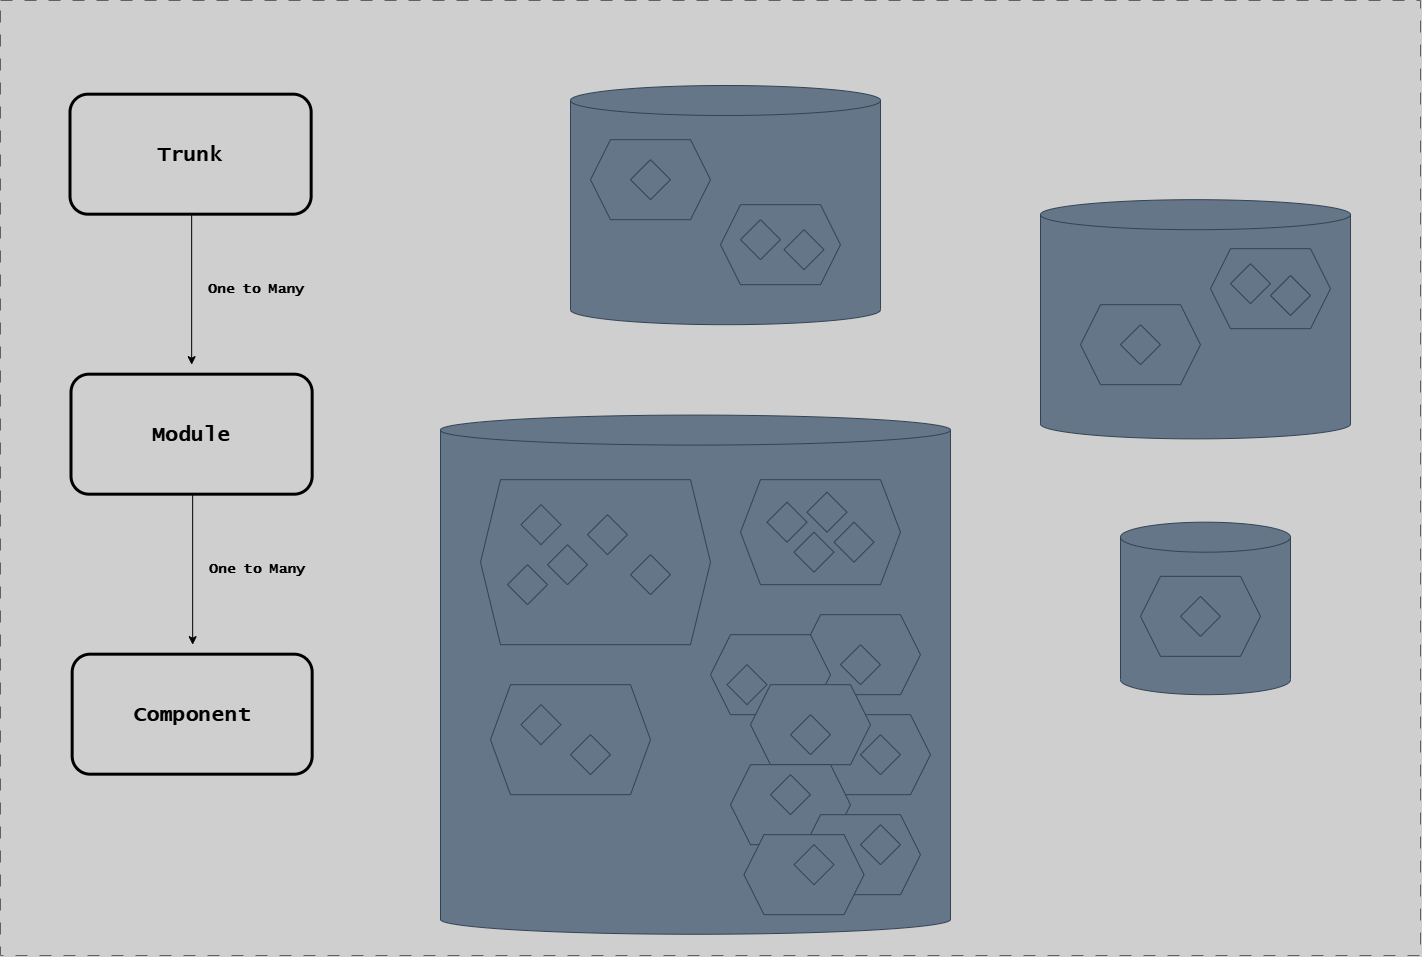

The diagram above was exported from draw.io. Its source (the exported page's mxGraphModel, read from the mxfile embedded in the PNG):
<mxGraphModel dx="3965" dy="-3692" grid="1" gridSize="10" guides="1" tooltips="1" connect="1" arrows="1" fold="1" page="1" pageScale="1" pageWidth="1654" pageHeight="1169" background="#CFCFCF" math="0" shadow="0">
  <root>
    <mxCell id="0" />
    <mxCell id="1" parent="0" />
    <mxCell id="Am71bEUm2mopa9ETLXkn-14" parent="1" style="shape=cylinder3;whiteSpace=wrap;html=1;boundedLbl=1;backgroundOutline=1;size=15;fillColor=#647687;fontColor=#ffffff;strokeColor=#314354;" value="" vertex="1">
      <mxGeometry height="519.18" width="510" x="-1140" y="5259.59" as="geometry" />
    </mxCell>
    <mxCell id="G46-tSZCfBZYrONh_9nJ-37" connectable="0" parent="1" style="group;strokeColor=#616161;dashed=1;dashPattern=12 12;fontFamily=Lucida Console;fontSize=19;fontStyle=1" value="" vertex="1">
      <mxGeometry height="955" width="1420" x="-1580" y="4845" as="geometry" />
    </mxCell>
    <mxCell id="PXYnVrrkaJxa9bx-PvZ7-69" parent="1" style="text;whiteSpace=wrap;html=1;align=center;" value="&lt;b style=&quot;forced-color-adjust: none; color: rgb(0, 0, 0); font-family: &amp;quot;Lucida Console&amp;quot;; font-style: normal; font-variant-ligatures: normal; font-variant-caps: normal; letter-spacing: normal; orphans: 2; text-indent: 0px; text-transform: none; widows: 2; word-spacing: 0px; -webkit-text-stroke-width: 0px; white-space: normal; text-decoration-thickness: initial; text-decoration-style: initial; text-decoration-color: initial; font-size: 21px;&quot;&gt;Component&lt;/b&gt;" vertex="1">
      <mxGeometry height="38.36" width="200" x="-1487.8400000000001" y="5540" as="geometry" />
    </mxCell>
    <mxCell id="PXYnVrrkaJxa9bx-PvZ7-167" edge="1" parent="1" style="endArrow=classic;html=1;rounded=0;fontFamily=Lucida Console;" value="">
      <mxGeometry height="50" relative="1" width="50" as="geometry">
        <mxPoint x="-1387.84" y="5339.18" as="sourcePoint" />
        <mxPoint x="-1387.84" y="5489.18" as="targetPoint" />
      </mxGeometry>
    </mxCell>
    <mxCell id="Am71bEUm2mopa9ETLXkn-1" connectable="0" parent="1" style="group;strokeColor=default;fontFamily=Lucida Console;fontSize=19;fontStyle=1;rounded=1;strokeWidth=3;" value="" vertex="1">
      <mxGeometry height="120" width="240" x="-1507.8400000000001" y="5499.18" as="geometry" />
    </mxCell>
    <mxCell id="Am71bEUm2mopa9ETLXkn-2" parent="1" style="text;whiteSpace=wrap;html=1;align=center;" value="&lt;b style=&quot;forced-color-adjust: none; color: rgb(0, 0, 0); font-family: &amp;quot;Lucida Console&amp;quot;; font-style: normal; font-variant-ligatures: normal; font-variant-caps: normal; letter-spacing: normal; orphans: 2; text-indent: 0px; text-transform: none; widows: 2; word-spacing: 0px; -webkit-text-stroke-width: 0px; white-space: normal; text-decoration-thickness: initial; text-decoration-style: initial; text-decoration-color: initial; font-size: 21px;&quot;&gt;Module&lt;/b&gt;" vertex="1">
      <mxGeometry height="38.36" width="200" x="-1489" y="5260" as="geometry" />
    </mxCell>
    <mxCell id="Am71bEUm2mopa9ETLXkn-3" connectable="0" parent="1" style="group;strokeColor=default;fontFamily=Lucida Console;fontSize=19;fontStyle=1;rounded=1;strokeWidth=3;" value="" vertex="1">
      <mxGeometry height="120" width="241.16" x="-1509" y="5219.18" as="geometry" />
    </mxCell>
    <mxCell id="Am71bEUm2mopa9ETLXkn-4" parent="1" style="text;whiteSpace=wrap;html=1;fontFamily=Lucida Console;align=center;" value="&lt;div style=&quot;&quot;&gt;&lt;span style=&quot;font-size: 14px; text-wrap-mode: nowrap;&quot;&gt;&lt;b&gt;One to Many&lt;/b&gt;&lt;/span&gt;&lt;/div&gt;" vertex="1">
      <mxGeometry height="30" width="110" x="-1377.84" y="5399.18" as="geometry" />
    </mxCell>
    <mxCell id="Am71bEUm2mopa9ETLXkn-8" parent="1" style="shape=hexagon;perimeter=hexagonPerimeter2;whiteSpace=wrap;html=1;fixedSize=1;fillColor=#647687;fontColor=#ffffff;strokeColor=#314354;" value="" vertex="1">
      <mxGeometry height="80" width="120" x="-770" y="5559.18" as="geometry" />
    </mxCell>
    <mxCell id="Am71bEUm2mopa9ETLXkn-9" edge="1" parent="1" style="endArrow=classic;html=1;rounded=0;fontFamily=Lucida Console;" value="">
      <mxGeometry height="50" relative="1" width="50" as="geometry">
        <mxPoint x="-1388.84" y="5059.18" as="sourcePoint" />
        <mxPoint x="-1388.84" y="5209.18" as="targetPoint" />
      </mxGeometry>
    </mxCell>
    <mxCell id="Am71bEUm2mopa9ETLXkn-10" parent="1" style="text;whiteSpace=wrap;html=1;align=center;" value="&lt;b style=&quot;forced-color-adjust: none; color: rgb(0, 0, 0); font-family: &amp;quot;Lucida Console&amp;quot;; font-style: normal; font-variant-ligatures: normal; font-variant-caps: normal; letter-spacing: normal; orphans: 2; text-indent: 0px; text-transform: none; widows: 2; word-spacing: 0px; -webkit-text-stroke-width: 0px; white-space: normal; text-decoration-thickness: initial; text-decoration-style: initial; text-decoration-color: initial; font-size: 21px;&quot;&gt;Trunk&lt;/b&gt;" vertex="1">
      <mxGeometry height="38.36" width="200" x="-1490" y="4980" as="geometry" />
    </mxCell>
    <mxCell id="Am71bEUm2mopa9ETLXkn-11" connectable="0" parent="1" style="group;strokeColor=default;fontFamily=Lucida Console;fontSize=19;fontStyle=1;rounded=1;strokeWidth=3;" value="" vertex="1">
      <mxGeometry height="120" width="241.16" x="-1510" y="4939.18" as="geometry" />
    </mxCell>
    <mxCell id="Am71bEUm2mopa9ETLXkn-12" parent="1" style="text;whiteSpace=wrap;html=1;fontFamily=Lucida Console;align=center;" value="&lt;div style=&quot;&quot;&gt;&lt;span style=&quot;font-size: 14px; text-wrap-mode: nowrap;&quot;&gt;&lt;b&gt;One to Many&lt;/b&gt;&lt;/span&gt;&lt;/div&gt;" vertex="1">
      <mxGeometry height="30" width="110" x="-1378.84" y="5119.18" as="geometry" />
    </mxCell>
    <mxCell id="Am71bEUm2mopa9ETLXkn-13" parent="1" style="shape=cylinder3;whiteSpace=wrap;html=1;boundedLbl=1;backgroundOutline=1;size=15;fillColor=#647687;fontColor=#ffffff;strokeColor=#314354;" value="" vertex="1">
      <mxGeometry height="239.18" width="310" x="-1010" y="4930" as="geometry" />
    </mxCell>
    <mxCell id="Am71bEUm2mopa9ETLXkn-15" parent="1" style="shape=hexagon;perimeter=hexagonPerimeter2;whiteSpace=wrap;html=1;fixedSize=1;fillColor=#647687;fontColor=#ffffff;strokeColor=#314354;" value="" vertex="1">
      <mxGeometry height="80" width="120" x="-780" y="5459.18" as="geometry" />
    </mxCell>
    <mxCell id="Am71bEUm2mopa9ETLXkn-16" parent="1" style="shape=hexagon;perimeter=hexagonPerimeter2;whiteSpace=wrap;html=1;fixedSize=1;fillColor=#647687;fontColor=#ffffff;strokeColor=#314354;" value="" vertex="1">
      <mxGeometry height="110" width="160" x="-1090" y="5529.18" as="geometry" />
    </mxCell>
    <mxCell id="Am71bEUm2mopa9ETLXkn-17" parent="1" style="shape=hexagon;perimeter=hexagonPerimeter2;whiteSpace=wrap;html=1;fixedSize=1;fillColor=#647687;fontColor=#ffffff;strokeColor=#314354;" value="" vertex="1">
      <mxGeometry height="105" width="160" x="-840" y="5324.18" as="geometry" />
    </mxCell>
    <mxCell id="Am71bEUm2mopa9ETLXkn-18" parent="1" style="shape=hexagon;perimeter=hexagonPerimeter2;whiteSpace=wrap;html=1;fixedSize=1;fillColor=#647687;fontColor=#ffffff;strokeColor=#314354;" value="" vertex="1">
      <mxGeometry height="165" width="230" x="-1100" y="5324.18" as="geometry" />
    </mxCell>
    <mxCell id="v50QVmU_XxkXd7XM-mTD-2" parent="1" style="shape=hexagon;perimeter=hexagonPerimeter2;whiteSpace=wrap;html=1;fixedSize=1;fillColor=#647687;fontColor=#ffffff;strokeColor=#314354;" value="" vertex="1">
      <mxGeometry height="80" width="120" x="-870" y="5479.18" as="geometry" />
    </mxCell>
    <mxCell id="v50QVmU_XxkXd7XM-mTD-3" parent="1" style="shape=hexagon;perimeter=hexagonPerimeter2;whiteSpace=wrap;html=1;fixedSize=1;fillColor=#647687;fontColor=#ffffff;strokeColor=#314354;" value="" vertex="1">
      <mxGeometry height="80" width="120" x="-830" y="5529.18" as="geometry" />
    </mxCell>
    <mxCell id="v50QVmU_XxkXd7XM-mTD-4" parent="1" style="shape=hexagon;perimeter=hexagonPerimeter2;whiteSpace=wrap;html=1;fixedSize=1;fillColor=#647687;fontColor=#ffffff;strokeColor=#314354;" value="" vertex="1">
      <mxGeometry height="80" width="120" x="-850" y="5609.18" as="geometry" />
    </mxCell>
    <mxCell id="v50QVmU_XxkXd7XM-mTD-5" parent="1" style="shape=hexagon;perimeter=hexagonPerimeter2;whiteSpace=wrap;html=1;fixedSize=1;fillColor=#647687;fontColor=#ffffff;strokeColor=#314354;" value="" vertex="1">
      <mxGeometry height="80" width="120" x="-780" y="5659.18" as="geometry" />
    </mxCell>
    <mxCell id="v50QVmU_XxkXd7XM-mTD-6" parent="1" style="shape=hexagon;perimeter=hexagonPerimeter2;whiteSpace=wrap;html=1;fixedSize=1;fillColor=#647687;fontColor=#ffffff;strokeColor=#314354;" value="" vertex="1">
      <mxGeometry height="80" width="120" x="-836.5" y="5679.18" as="geometry" />
    </mxCell>
    <mxCell id="v50QVmU_XxkXd7XM-mTD-7" parent="1" style="rhombus;whiteSpace=wrap;html=1;fillColor=#647687;fontColor=#ffffff;strokeColor=#314354;" value="" vertex="1">
      <mxGeometry height="40" width="40" x="-1059.5" y="5349.18" as="geometry" />
    </mxCell>
    <mxCell id="v50QVmU_XxkXd7XM-mTD-8" parent="1" style="rhombus;whiteSpace=wrap;html=1;fillColor=#647687;fontColor=#ffffff;strokeColor=#314354;" value="" vertex="1">
      <mxGeometry height="40" width="40" x="-773.5" y="5336.68" as="geometry" />
    </mxCell>
    <mxCell id="v50QVmU_XxkXd7XM-mTD-9" parent="1" style="rhombus;whiteSpace=wrap;html=1;fillColor=#647687;fontColor=#ffffff;strokeColor=#314354;" value="" vertex="1">
      <mxGeometry height="40" width="40" x="-1073" y="5409.18" as="geometry" />
    </mxCell>
    <mxCell id="v50QVmU_XxkXd7XM-mTD-10" parent="1" style="rhombus;whiteSpace=wrap;html=1;fillColor=#647687;fontColor=#ffffff;strokeColor=#314354;" value="" vertex="1">
      <mxGeometry height="40" width="40" x="-1033" y="5389.18" as="geometry" />
    </mxCell>
    <mxCell id="v50QVmU_XxkXd7XM-mTD-11" parent="1" style="rhombus;whiteSpace=wrap;html=1;fillColor=#647687;fontColor=#ffffff;strokeColor=#314354;flipV=1;legacyAnchorPoints=0;flipH=0;" value="" vertex="1">
      <mxGeometry height="40" width="40" x="-950" y="5399.18" as="geometry" />
    </mxCell>
    <mxCell id="v50QVmU_XxkXd7XM-mTD-12" parent="1" style="rhombus;whiteSpace=wrap;html=1;fillColor=#647687;fontColor=#ffffff;strokeColor=#314354;flipV=1;legacyAnchorPoints=0;flipH=0;" value="" vertex="1">
      <mxGeometry height="40" width="40" x="-853.5" y="5509.18" as="geometry" />
    </mxCell>
    <mxCell id="v50QVmU_XxkXd7XM-mTD-13" parent="1" style="rhombus;whiteSpace=wrap;html=1;fillColor=#647687;fontColor=#ffffff;strokeColor=#314354;flipV=1;legacyAnchorPoints=0;flipH=0;" value="" vertex="1">
      <mxGeometry height="40" width="40" x="-1059.5" y="5549.18" as="geometry" />
    </mxCell>
    <mxCell id="v50QVmU_XxkXd7XM-mTD-14" parent="1" style="rhombus;whiteSpace=wrap;html=1;fillColor=#647687;fontColor=#ffffff;strokeColor=#314354;flipV=1;legacyAnchorPoints=0;flipH=0;" value="" vertex="1">
      <mxGeometry height="40" width="40" x="-993" y="5359.18" as="geometry" />
    </mxCell>
    <mxCell id="v50QVmU_XxkXd7XM-mTD-15" parent="1" style="rhombus;whiteSpace=wrap;html=1;fillColor=#647687;fontColor=#ffffff;strokeColor=#314354;flipV=1;legacyAnchorPoints=0;flipH=0;" value="" vertex="1">
      <mxGeometry height="40" width="40" x="-813.5" y="5346.68" as="geometry" />
    </mxCell>
    <mxCell id="v50QVmU_XxkXd7XM-mTD-16" parent="1" style="rhombus;whiteSpace=wrap;html=1;fillColor=#647687;fontColor=#ffffff;strokeColor=#314354;flipV=1;legacyAnchorPoints=0;flipH=0;" value="" vertex="1">
      <mxGeometry height="40" width="40" x="-746.5" y="5366.68" as="geometry" />
    </mxCell>
    <mxCell id="v50QVmU_XxkXd7XM-mTD-17" parent="1" style="rhombus;whiteSpace=wrap;html=1;fillColor=#647687;fontColor=#ffffff;strokeColor=#314354;flipV=1;legacyAnchorPoints=0;flipH=0;" value="" vertex="1">
      <mxGeometry height="40" width="40" x="-786.5" y="5376.68" as="geometry" />
    </mxCell>
    <mxCell id="v50QVmU_XxkXd7XM-mTD-18" parent="1" style="rhombus;whiteSpace=wrap;html=1;fillColor=#647687;fontColor=#ffffff;strokeColor=#314354;" value="" vertex="1">
      <mxGeometry height="40" width="40" x="-1010" y="5579.18" as="geometry" />
    </mxCell>
    <mxCell id="v50QVmU_XxkXd7XM-mTD-19" parent="1" style="rhombus;whiteSpace=wrap;html=1;fillColor=#647687;fontColor=#ffffff;strokeColor=#314354;flipV=1;legacyAnchorPoints=0;flipH=0;" value="" vertex="1">
      <mxGeometry height="40" width="40" x="-740" y="5489.18" as="geometry" />
    </mxCell>
    <mxCell id="v50QVmU_XxkXd7XM-mTD-20" parent="1" style="rhombus;whiteSpace=wrap;html=1;fillColor=#647687;fontColor=#ffffff;strokeColor=#314354;flipV=1;legacyAnchorPoints=0;flipH=0;" value="" vertex="1">
      <mxGeometry height="40" width="40" x="-790" y="5559.18" as="geometry" />
    </mxCell>
    <mxCell id="v50QVmU_XxkXd7XM-mTD-21" parent="1" style="rhombus;whiteSpace=wrap;html=1;fillColor=#647687;fontColor=#ffffff;strokeColor=#314354;flipV=1;legacyAnchorPoints=0;flipH=0;" value="" vertex="1">
      <mxGeometry height="40" width="40" x="-720" y="5579.18" as="geometry" />
    </mxCell>
    <mxCell id="v50QVmU_XxkXd7XM-mTD-22" parent="1" style="rhombus;whiteSpace=wrap;html=1;fillColor=#647687;fontColor=#ffffff;strokeColor=#314354;flipV=1;legacyAnchorPoints=0;flipH=0;" value="" vertex="1">
      <mxGeometry height="40" width="40" x="-810" y="5619.18" as="geometry" />
    </mxCell>
    <mxCell id="v50QVmU_XxkXd7XM-mTD-23" parent="1" style="rhombus;whiteSpace=wrap;html=1;fillColor=#647687;fontColor=#ffffff;strokeColor=#314354;flipV=1;legacyAnchorPoints=0;flipH=0;" value="" vertex="1">
      <mxGeometry height="40" width="40" x="-720" y="5669.18" as="geometry" />
    </mxCell>
    <mxCell id="v50QVmU_XxkXd7XM-mTD-24" parent="1" style="rhombus;whiteSpace=wrap;html=1;fillColor=#647687;fontColor=#ffffff;strokeColor=#314354;flipV=1;legacyAnchorPoints=0;flipH=0;" value="" vertex="1">
      <mxGeometry height="40" width="40" x="-786.5" y="5689.18" as="geometry" />
    </mxCell>
    <mxCell id="Am71bEUm2mopa9ETLXkn-19" parent="1" style="shape=hexagon;perimeter=hexagonPerimeter2;whiteSpace=wrap;html=1;fixedSize=1;fillColor=#647687;fontColor=#ffffff;strokeColor=#314354;" value="" vertex="1">
      <mxGeometry height="80" width="120" x="-860" y="5049.18" as="geometry" />
    </mxCell>
    <mxCell id="Am71bEUm2mopa9ETLXkn-6" parent="1" style="shape=hexagon;perimeter=hexagonPerimeter2;whiteSpace=wrap;html=1;fixedSize=1;fillColor=#647687;fontColor=#ffffff;strokeColor=#314354;" value="" vertex="1">
      <mxGeometry height="80" width="120" x="-990" y="4984.18" as="geometry" />
    </mxCell>
    <mxCell id="v50QVmU_XxkXd7XM-mTD-25" parent="1" style="rhombus;whiteSpace=wrap;html=1;fillColor=#647687;fontColor=#ffffff;strokeColor=#314354;flipV=1;legacyAnchorPoints=0;flipH=0;" value="" vertex="1">
      <mxGeometry height="40" width="40" x="-950" y="5004.18" as="geometry" />
    </mxCell>
    <mxCell id="v50QVmU_XxkXd7XM-mTD-26" parent="1" style="rhombus;whiteSpace=wrap;html=1;fillColor=#647687;fontColor=#ffffff;strokeColor=#314354;flipV=1;legacyAnchorPoints=0;flipH=0;" value="" vertex="1">
      <mxGeometry height="40" width="40" x="-840" y="5064.18" as="geometry" />
    </mxCell>
    <mxCell id="v50QVmU_XxkXd7XM-mTD-27" parent="1" style="rhombus;whiteSpace=wrap;html=1;fillColor=#647687;fontColor=#ffffff;strokeColor=#314354;flipV=1;legacyAnchorPoints=0;flipH=0;" value="" vertex="1">
      <mxGeometry height="40" width="40" x="-796.5" y="5074.18" as="geometry" />
    </mxCell>
    <mxCell id="v50QVmU_XxkXd7XM-mTD-28" parent="1" style="shape=cylinder3;whiteSpace=wrap;html=1;boundedLbl=1;backgroundOutline=1;size=15;fillColor=#647687;fontColor=#ffffff;strokeColor=#314354;" value="" vertex="1">
      <mxGeometry height="239.18" width="310" x="-540" y="5044.18" as="geometry" />
    </mxCell>
    <mxCell id="v50QVmU_XxkXd7XM-mTD-29" parent="1" style="shape=hexagon;perimeter=hexagonPerimeter2;whiteSpace=wrap;html=1;fixedSize=1;fillColor=#647687;fontColor=#ffffff;strokeColor=#314354;" value="" vertex="1">
      <mxGeometry height="80" width="120" x="-370" y="5093.18" as="geometry" />
    </mxCell>
    <mxCell id="v50QVmU_XxkXd7XM-mTD-30" parent="1" style="shape=hexagon;perimeter=hexagonPerimeter2;whiteSpace=wrap;html=1;fixedSize=1;fillColor=#647687;fontColor=#ffffff;strokeColor=#314354;" value="" vertex="1">
      <mxGeometry height="80" width="120" x="-500" y="5149.18" as="geometry" />
    </mxCell>
    <mxCell id="v50QVmU_XxkXd7XM-mTD-31" parent="1" style="rhombus;whiteSpace=wrap;html=1;fillColor=#647687;fontColor=#ffffff;strokeColor=#314354;flipV=1;legacyAnchorPoints=0;flipH=0;" value="" vertex="1">
      <mxGeometry height="40" width="40" x="-460" y="5169.18" as="geometry" />
    </mxCell>
    <mxCell id="v50QVmU_XxkXd7XM-mTD-32" parent="1" style="rhombus;whiteSpace=wrap;html=1;fillColor=#647687;fontColor=#ffffff;strokeColor=#314354;flipV=1;legacyAnchorPoints=0;flipH=0;" value="" vertex="1">
      <mxGeometry height="40" width="40" x="-350" y="5108.18" as="geometry" />
    </mxCell>
    <mxCell id="v50QVmU_XxkXd7XM-mTD-33" parent="1" style="rhombus;whiteSpace=wrap;html=1;fillColor=#647687;fontColor=#ffffff;strokeColor=#314354;flipV=1;legacyAnchorPoints=0;flipH=0;" value="" vertex="1">
      <mxGeometry height="40" width="40" x="-310" y="5120" as="geometry" />
    </mxCell>
    <mxCell id="v50QVmU_XxkXd7XM-mTD-34" parent="1" style="shape=cylinder3;whiteSpace=wrap;html=1;boundedLbl=1;backgroundOutline=1;size=15;fillColor=#647687;fontColor=#ffffff;strokeColor=#314354;" value="" vertex="1">
      <mxGeometry height="172.5" width="170" x="-460" y="5366.68" as="geometry" />
    </mxCell>
    <mxCell id="v50QVmU_XxkXd7XM-mTD-36" parent="1" style="shape=hexagon;perimeter=hexagonPerimeter2;whiteSpace=wrap;html=1;fixedSize=1;fillColor=#647687;fontColor=#ffffff;strokeColor=#314354;" value="" vertex="1">
      <mxGeometry height="80" width="120" x="-440" y="5420.860000000001" as="geometry" />
    </mxCell>
    <mxCell id="v50QVmU_XxkXd7XM-mTD-37" parent="1" style="rhombus;whiteSpace=wrap;html=1;fillColor=#647687;fontColor=#ffffff;strokeColor=#314354;flipV=1;legacyAnchorPoints=0;flipH=0;" value="" vertex="1">
      <mxGeometry height="40" width="40" x="-400" y="5440.860000000001" as="geometry" />
    </mxCell>
  </root>
</mxGraphModel>